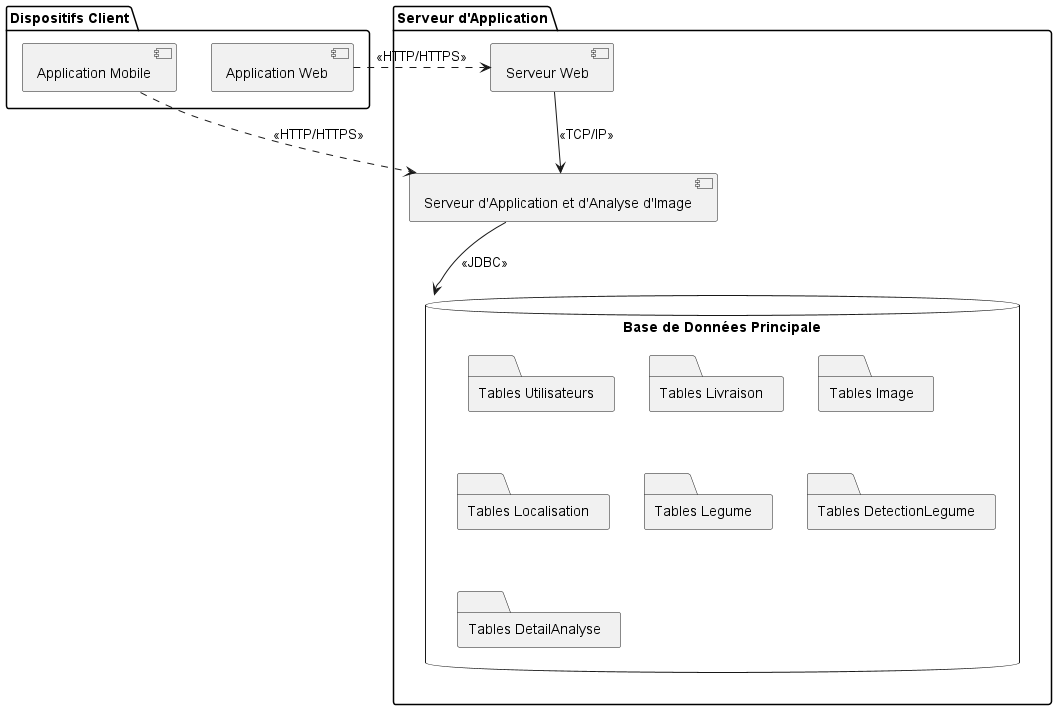

The diagram above was rendered by PlantUML. Its source (embedded in the PNG):
@startuml SIIL_Deployment_Diagram_Updated

package "Serveur d'Application" {
  [Serveur Web] as WebServer
  [Serveur d'Application et d'Analyse d'Image] as AppImageServer
  database "Base de Données Principale" as MainDB {
    folder "Tables Utilisateurs" as UserTables
    folder "Tables Livraison" as DeliveryTables
    folder "Tables Image" as ImageTables
    folder "Tables Localisation" as LocationTables
    folder "Tables Legume" as VegTables
    folder "Tables DetectionLegume" as DetectionVegTables
    folder "Tables DetailAnalyse" as DetailAnalysisTables
  }

  WebServer -down-> AppImageServer : <<TCP/IP>>
  AppImageServer -down-> MainDB : <<JDBC>>
}

package "Dispositifs Client" {
  [Application Web] as WebClient
  [Application Mobile] as MobileClient
  WebClient .right.> WebServer : <<HTTP/HTTPS>>
  MobileClient .right.> AppImageServer : <<HTTP/HTTPS>>
}

@enduml